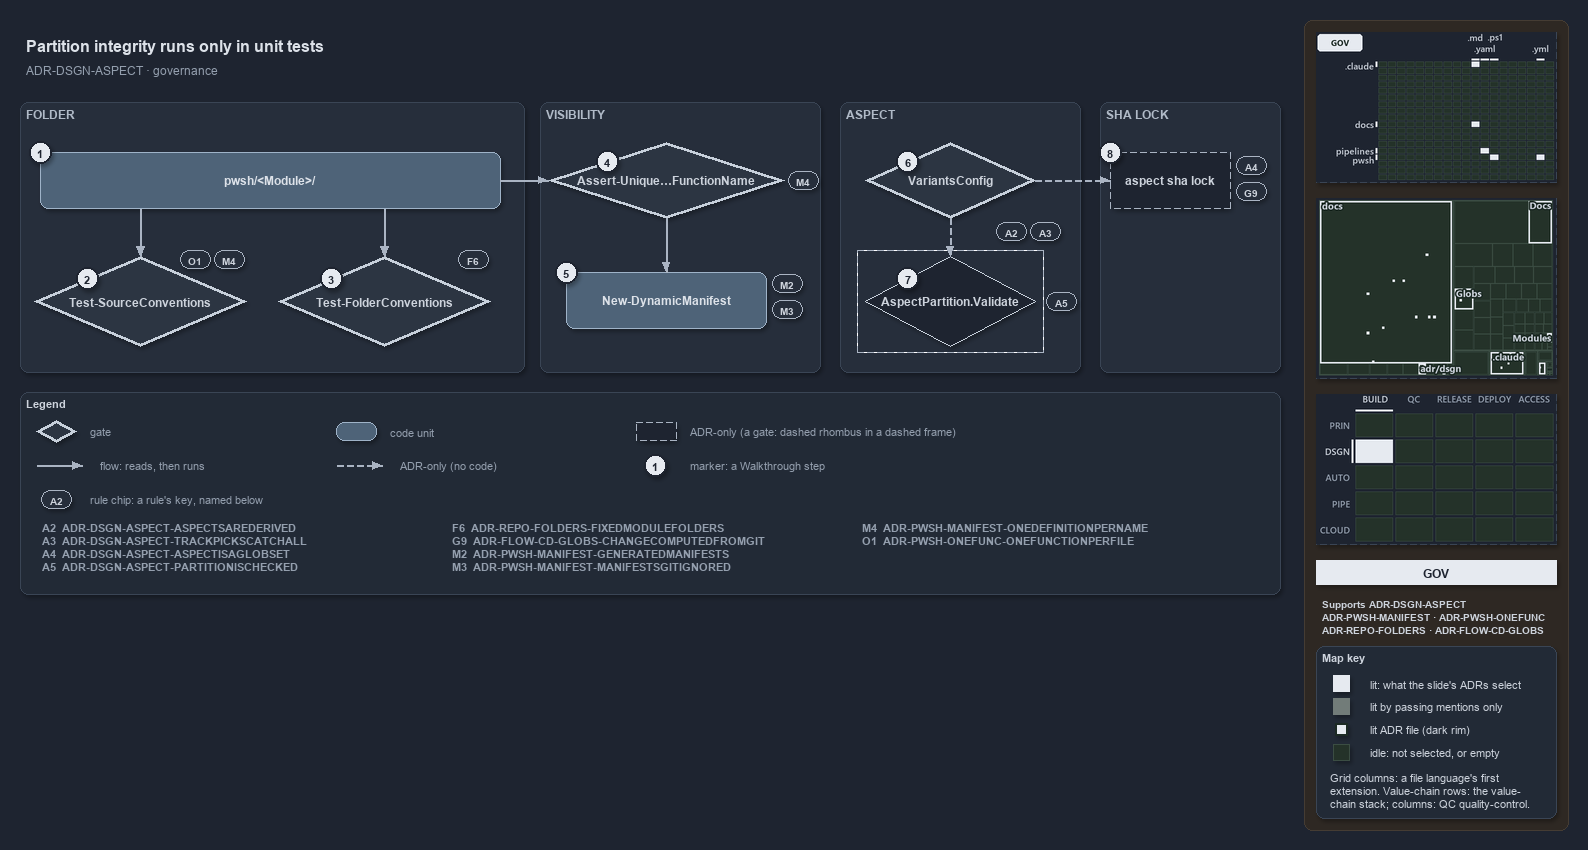

The diagram above was exported from draw.io. Its source (the exported page's mxGraphModel, read from the mxfile embedded in the PNG):
<mxGraphModel dx="1024" dy="768" grid="0" gridSize="10" guides="1" tooltips="1" connect="1" arrows="1" fold="1" page="1" pageScale="1" pageWidth="1572" pageHeight="602" background="#1E2430" math="0" shadow="1">
  <root>
    <mxCell id="0" />
    <mxCell id="1" parent="0" />
    <mxCell id="sidebar-bg" value="" style="rounded=1;arcSize=2;html=1;fillColor=#2E2823;strokeColor=#453C33;shadow=0;" vertex="1" parent="1">
      <mxGeometry x="1304" y="4" width="264" height="810" as="geometry" />
    </mxCell>
    <mxCell id="title" value="Partition integrity runs only in unit tests" style="text;html=1;align=left;verticalAlign=middle;fontSize=16;fontStyle=1;fontColor=#DDE2E9;" vertex="1" parent="1">
      <mxGeometry x="20" y="14" width="1260" height="30" as="geometry" />
    </mxCell>
    <mxCell id="subtitle" value="ADR-DSGN-ASPECT &amp;#183; governance" style="text;html=1;align=left;verticalAlign=middle;fontSize=12;fontColor=#949FAE;" vertex="1" parent="1">
      <mxGeometry x="20" y="44" width="1240" height="20" as="geometry" />
    </mxCell>
    <mxCell id="band-folder" value="FOLDER" style="rounded=1;html=1;arcSize=3;fillColor=#262E3B;strokeColor=#3A4555;verticalAlign=top;align=left;spacingLeft=8;fontStyle=1;fontSize=12;fontColor=#B0BAC7;" vertex="1" parent="1">
      <mxGeometry x="20" y="86" width="504" height="270" as="geometry" />
    </mxCell>
    <mxCell id="band-visibility" value="VISIBILITY" style="rounded=1;html=1;arcSize=3;fillColor=#262E3B;strokeColor=#3A4555;verticalAlign=top;align=left;spacingLeft=8;fontStyle=1;fontSize=12;fontColor=#B0BAC7;" vertex="1" parent="1">
      <mxGeometry x="540" y="86" width="280" height="270" as="geometry" />
    </mxCell>
    <mxCell id="band-aspect" value="ASPECT" style="rounded=1;html=1;arcSize=3;fillColor=#262E3B;strokeColor=#3A4555;verticalAlign=top;align=left;spacingLeft=8;fontStyle=1;fontSize=12;fontColor=#B0BAC7;" vertex="1" parent="1">
      <mxGeometry x="840" y="86" width="240" height="270" as="geometry" />
    </mxCell>
    <mxCell id="band-lock" value="SHA LOCK" style="rounded=1;html=1;arcSize=3;fillColor=#262E3B;strokeColor=#3A4555;verticalAlign=top;align=left;spacingLeft=8;fontStyle=1;fontSize=12;fontColor=#B0BAC7;" vertex="1" parent="1">
      <mxGeometry x="1100" y="86" width="180" height="270" as="geometry" />
    </mxCell>
    <mxCell id="folder" value="&lt;b&gt;pwsh/&amp;lt;Module&amp;gt;/&lt;/b&gt;" style="rounded=1;whiteSpace=wrap;html=1;arcSize=20;fillColor=#4E6378;strokeColor=#9FB3C8;fontColor=#DDE2E9;fontSize=12;" vertex="1" parent="1">
      <mxGeometry x="40" y="136" width="460" height="56" as="geometry" />
    </mxCell>
    <mxCell id="gate-source" value="&lt;b&gt;Test-SourceConventions&lt;/b&gt;" style="rhombus;whiteSpace=wrap;html=1;fillColor=#2C3542;strokeColor=#C7D0DB;strokeWidth=3;fontSize=12;fontColor=#CDD3DC;" vertex="1" parent="1">
      <mxGeometry x="34" y="240" width="212" height="90" as="geometry" />
    </mxCell>
    <mxCell id="gate-folder" value="&lt;b&gt;Test-FolderConventions&lt;/b&gt;" style="rhombus;whiteSpace=wrap;html=1;fillColor=#2C3542;strokeColor=#C7D0DB;strokeWidth=3;fontSize=12;fontColor=#CDD3DC;" vertex="1" parent="1">
      <mxGeometry x="278" y="240" width="212" height="90" as="geometry" />
    </mxCell>
    <mxCell id="gate-unique" value="&lt;b&gt;Assert-Unique&amp;#8230;FunctionName&lt;/b&gt;" style="rhombus;whiteSpace=wrap;html=1;fillColor=#2C3542;strokeColor=#C7D0DB;strokeWidth=3;fontSize=12;fontColor=#CDD3DC;" vertex="1" parent="1">
      <mxGeometry x="548" y="126" width="236" height="76" as="geometry" />
    </mxCell>
    <mxCell id="manifest" value="&lt;b&gt;New-DynamicManifest&lt;/b&gt;" style="rounded=1;whiteSpace=wrap;html=1;arcSize=20;fillColor=#4E6378;strokeColor=#9FB3C8;fontColor=#DDE2E9;fontSize=12;" vertex="1" parent="1">
      <mxGeometry x="566" y="256" width="200" height="56" as="geometry" />
    </mxCell>
    <mxCell id="gate-variants" value="&lt;b&gt;VariantsConfig&lt;/b&gt;" style="rhombus;whiteSpace=wrap;html=1;fillColor=#2C3542;strokeColor=#C7D0DB;strokeWidth=3;fontSize=12;fontColor=#CDD3DC;" vertex="1" parent="1">
      <mxGeometry x="865" y="126" width="170" height="76" as="geometry" />
    </mxCell>
    <mxCell id="frame-validate" value="" style="rounded=0;html=1;fillColor=none;strokeColor=#AAB4C3;dashed=1;" vertex="1" parent="1">
      <mxGeometry x="857" y="234" width="186" height="102" as="geometry" />
    </mxCell>
    <mxCell id="validate" value="&lt;b&gt;AspectPartition.Validate&lt;/b&gt;" style="rhombus;whiteSpace=wrap;html=1;fillColor=#1E2430;strokeColor=#C7D0DB;dashed=1;fontSize=12;fontColor=#CDD3DC;" vertex="1" parent="1">
      <mxGeometry x="865" y="240" width="170" height="90" as="geometry" />
    </mxCell>
    <mxCell id="lock" value="&lt;b&gt;aspect sha lock&lt;/b&gt;" style="rounded=1;whiteSpace=wrap;html=1;arcSize=20;fillColor=#1E2430;strokeColor=#AAB4C3;dashed=1;fontSize=12;" vertex="1" parent="1">
      <mxGeometry x="1110" y="136" width="120" height="56" as="geometry" />
    </mxCell>
    <mxCell id="port-folder-b1" value="" style="text;html=1;strokeColor=none;fillColor=none;" vertex="1" parent="1">
      <mxGeometry x="140" y="192" width="1" height="1" as="geometry" />
    </mxCell>
    <mxCell id="edge-folder-source" value="" style="edgeStyle=orthogonalEdgeStyle;rounded=1;html=1;endArrow=block;strokeColor=#AAB4C3;fontColor=#CDD3DC;shadow=0;" edge="1" parent="1" source="port-folder-b1" target="gate-source">
      <mxGeometry relative="1" as="geometry" />
    </mxCell>
    <mxCell id="port-folder-b2" value="" style="text;html=1;strokeColor=none;fillColor=none;" vertex="1" parent="1">
      <mxGeometry x="384" y="192" width="1" height="1" as="geometry" />
    </mxCell>
    <mxCell id="edge-folder-folder" value="" style="edgeStyle=orthogonalEdgeStyle;rounded=1;html=1;endArrow=block;strokeColor=#AAB4C3;fontColor=#CDD3DC;shadow=0;" edge="1" parent="1" source="port-folder-b2" target="gate-folder">
      <mxGeometry relative="1" as="geometry" />
    </mxCell>
    <mxCell id="edge-folder-unique" value="" style="edgeStyle=orthogonalEdgeStyle;rounded=1;html=1;endArrow=block;strokeColor=#AAB4C3;fontColor=#CDD3DC;shadow=0;" edge="1" parent="1" source="folder" target="gate-unique">
      <mxGeometry relative="1" as="geometry" />
    </mxCell>
    <mxCell id="edge-unique-manifest" value="" style="edgeStyle=orthogonalEdgeStyle;rounded=1;html=1;endArrow=block;strokeColor=#AAB4C3;fontColor=#CDD3DC;shadow=0;" edge="1" parent="1" source="gate-unique" target="manifest">
      <mxGeometry relative="1" as="geometry" />
    </mxCell>
    <mxCell id="edge-variants-validate" value="" style="edgeStyle=orthogonalEdgeStyle;rounded=1;html=1;endArrow=block;strokeColor=#AAB4C3;dashed=1;fontColor=#CDD3DC;shadow=0;" edge="1" parent="1" source="gate-variants" target="validate">
      <mxGeometry relative="1" as="geometry" />
    </mxCell>
    <mxCell id="edge-variants-lock" value="" style="edgeStyle=orthogonalEdgeStyle;rounded=1;html=1;endArrow=block;strokeColor=#AAB4C3;dashed=1;fontColor=#CDD3DC;shadow=0;" edge="1" parent="1" source="gate-variants" target="lock">
      <mxGeometry relative="1" as="geometry" />
    </mxCell>
    <mxCell id="mark-1" value="1" style="ellipse;html=1;fillColor=#E6EAF0;strokeColor=#1E2430;strokeWidth=2;fontColor=#1E2430;fontStyle=1;fontSize=11;" vertex="1" parent="1">
      <mxGeometry x="29" y="125" width="22" height="22" as="geometry" />
    </mxCell>
    <mxCell id="mark-2" value="2" style="ellipse;html=1;fillColor=#E6EAF0;strokeColor=#1E2430;strokeWidth=2;fontColor=#1E2430;fontStyle=1;fontSize=11;" vertex="1" parent="1">
      <mxGeometry x="76" y="251.5" width="22" height="22" as="geometry" />
    </mxCell>
    <mxCell id="mark-3" value="3" style="ellipse;html=1;fillColor=#E6EAF0;strokeColor=#1E2430;strokeWidth=2;fontColor=#1E2430;fontStyle=1;fontSize=11;" vertex="1" parent="1">
      <mxGeometry x="320" y="251.5" width="22" height="22" as="geometry" />
    </mxCell>
    <mxCell id="mark-4" value="4" style="ellipse;html=1;fillColor=#E6EAF0;strokeColor=#1E2430;strokeWidth=2;fontColor=#1E2430;fontStyle=1;fontSize=11;" vertex="1" parent="1">
      <mxGeometry x="596" y="134" width="22" height="22" as="geometry" />
    </mxCell>
    <mxCell id="mark-5" value="5" style="ellipse;html=1;fillColor=#E6EAF0;strokeColor=#1E2430;strokeWidth=2;fontColor=#1E2430;fontStyle=1;fontSize=11;" vertex="1" parent="1">
      <mxGeometry x="555" y="245" width="22" height="22" as="geometry" />
    </mxCell>
    <mxCell id="mark-6" value="6" style="ellipse;html=1;fillColor=#E6EAF0;strokeColor=#1E2430;strokeWidth=2;fontColor=#1E2430;fontStyle=1;fontSize=11;" vertex="1" parent="1">
      <mxGeometry x="896.5" y="134" width="22" height="22" as="geometry" />
    </mxCell>
    <mxCell id="mark-7" value="7" style="ellipse;html=1;fillColor=#E6EAF0;strokeColor=#1E2430;strokeWidth=2;fontColor=#1E2430;fontStyle=1;fontSize=11;" vertex="1" parent="1">
      <mxGeometry x="896.5" y="251.5" width="22" height="22" as="geometry" />
    </mxCell>
    <mxCell id="mark-8" value="8" style="ellipse;html=1;fillColor=#E6EAF0;strokeColor=#1E2430;strokeWidth=2;fontColor=#1E2430;fontStyle=1;fontSize=11;" vertex="1" parent="1">
      <mxGeometry x="1099" y="125" width="22" height="22" as="geometry" />
    </mxCell>
    <mxCell id="chip-source-o1" value="O1" style="rounded=1;arcSize=50;whiteSpace=wrap;html=1;fillColor=#262E3B;strokeColor=#AAB4C3;fontColor=#CDD3DC;fontStyle=1;fontSize=10.5;" vertex="1" parent="1">
      <mxGeometry x="180" y="234" width="30" height="18" as="geometry" />
    </mxCell>
    <mxCell id="chip-source-m4" value="M4" style="rounded=1;arcSize=50;whiteSpace=wrap;html=1;fillColor=#262E3B;strokeColor=#AAB4C3;fontColor=#CDD3DC;fontStyle=1;fontSize=10.5;" vertex="1" parent="1">
      <mxGeometry x="214" y="234" width="30" height="18" as="geometry" />
    </mxCell>
    <mxCell id="chip-folder-f6" value="F6" style="rounded=1;arcSize=50;whiteSpace=wrap;html=1;fillColor=#262E3B;strokeColor=#AAB4C3;fontColor=#CDD3DC;fontStyle=1;fontSize=10.5;" vertex="1" parent="1">
      <mxGeometry x="458" y="234" width="30" height="18" as="geometry" />
    </mxCell>
    <mxCell id="chip-unique-m4" value="M4" style="rounded=1;arcSize=50;whiteSpace=wrap;html=1;fillColor=#262E3B;strokeColor=#AAB4C3;fontColor=#CDD3DC;fontStyle=1;fontSize=10.5;" vertex="1" parent="1">
      <mxGeometry x="788" y="155" width="30" height="18" as="geometry" />
    </mxCell>
    <mxCell id="chip-manifest-m2" value="M2" style="rounded=1;arcSize=50;whiteSpace=wrap;html=1;fillColor=#262E3B;strokeColor=#AAB4C3;fontColor=#CDD3DC;fontStyle=1;fontSize=10.5;" vertex="1" parent="1">
      <mxGeometry x="772" y="258" width="30" height="18" as="geometry" />
    </mxCell>
    <mxCell id="chip-manifest-m3" value="M3" style="rounded=1;arcSize=50;whiteSpace=wrap;html=1;fillColor=#262E3B;strokeColor=#AAB4C3;fontColor=#CDD3DC;fontStyle=1;fontSize=10.5;" vertex="1" parent="1">
      <mxGeometry x="772" y="284" width="30" height="18" as="geometry" />
    </mxCell>
    <mxCell id="chip-variants-a2" value="A2" style="rounded=1;arcSize=50;whiteSpace=wrap;html=1;fillColor=#262E3B;strokeColor=#AAB4C3;fontColor=#CDD3DC;fontStyle=1;fontSize=10.5;" vertex="1" parent="1">
      <mxGeometry x="996" y="206" width="30" height="18" as="geometry" />
    </mxCell>
    <mxCell id="chip-variants-a3" value="A3" style="rounded=1;arcSize=50;whiteSpace=wrap;html=1;fillColor=#262E3B;strokeColor=#AAB4C3;fontColor=#CDD3DC;fontStyle=1;fontSize=10.5;" vertex="1" parent="1">
      <mxGeometry x="1030" y="206" width="30" height="18" as="geometry" />
    </mxCell>
    <mxCell id="chip-validate-a5" value="A5" style="rounded=1;arcSize=50;whiteSpace=wrap;html=1;fillColor=#262E3B;strokeColor=#AAB4C3;fontColor=#CDD3DC;fontStyle=1;fontSize=10.5;" vertex="1" parent="1">
      <mxGeometry x="1046" y="276" width="30" height="18" as="geometry" />
    </mxCell>
    <mxCell id="chip-lock-a4" value="A4" style="rounded=1;arcSize=50;whiteSpace=wrap;html=1;fillColor=#262E3B;strokeColor=#AAB4C3;fontColor=#CDD3DC;fontStyle=1;fontSize=10.5;" vertex="1" parent="1">
      <mxGeometry x="1236" y="140" width="30" height="18" as="geometry" />
    </mxCell>
    <mxCell id="chip-lock-g9" value="G9" style="rounded=1;arcSize=50;whiteSpace=wrap;html=1;fillColor=#262E3B;strokeColor=#AAB4C3;fontColor=#CDD3DC;fontStyle=1;fontSize=10.5;" vertex="1" parent="1">
      <mxGeometry x="1236" y="166" width="30" height="18" as="geometry" />
    </mxCell>
    <mxCell id="legend" value="&lt;b&gt;Legend&lt;/b&gt;" style="rounded=1;whiteSpace=wrap;html=1;arcSize=6;fillColor=#222A36;strokeColor=#3A4555;align=left;verticalAlign=top;spacing=8;fontSize=11;fontColor=#CDD3DC;" vertex="1" parent="1">
      <mxGeometry x="20" y="376" width="1260" height="202" as="geometry" />
      <mxCell id="lg-key-0" value="&lt;b&gt;A2&lt;/b&gt;&amp;#160;&amp;#160;ADR-DSGN-ASPECT-ASPECTSAREDERIVED&lt;br&gt;&lt;b&gt;A3&lt;/b&gt;&amp;#160;&amp;#160;ADR-DSGN-ASPECT-TRACKPICKSCATCHALL&lt;br&gt;&lt;b&gt;A4&lt;/b&gt;&amp;#160;&amp;#160;ADR-DSGN-ASPECT-ASPECTISAGLOBSET&lt;br&gt;&lt;b&gt;A5&lt;/b&gt;&amp;#160;&amp;#160;ADR-DSGN-ASPECT-PARTITIONISCHECKED" style="text;html=1;align=left;verticalAlign=top;fontSize=11;fontColor=#949FAE;" vertex="1" parent="1">
        <mxGeometry x="36" y="500" width="400" height="68" as="geometry" />
      </mxCell>
      <mxCell id="lg-key-1" value="&lt;b&gt;F6&lt;/b&gt;&amp;#160;&amp;#160;ADR-REPO-FOLDERS-FIXEDMODULEFOLDERS&lt;br&gt;&lt;b&gt;G9&lt;/b&gt;&amp;#160;&amp;#160;ADR-FLOW-CD-GLOBS-CHANGECOMPUTEDFROMGIT&lt;br&gt;&lt;b&gt;M2&lt;/b&gt;&amp;#160;&amp;#160;ADR-PWSH-MANIFEST-GENERATEDMANIFESTS&lt;br&gt;&lt;b&gt;M3&lt;/b&gt;&amp;#160;&amp;#160;ADR-PWSH-MANIFEST-MANIFESTSGITIGNORED" style="text;html=1;align=left;verticalAlign=top;fontSize=11;fontColor=#949FAE;" vertex="1" parent="1">
        <mxGeometry x="446" y="500" width="400" height="68" as="geometry" />
      </mxCell>
      <mxCell id="lg-key-2" value="&lt;b&gt;M4&lt;/b&gt;&amp;#160;&amp;#160;ADR-PWSH-MANIFEST-ONEDEFINITIONPERNAME&lt;br&gt;&lt;b&gt;O1&lt;/b&gt;&amp;#160;&amp;#160;ADR-PWSH-ONEFUNC-ONEFUNCTIONPERFILE" style="text;html=1;align=left;verticalAlign=top;fontSize=11;fontColor=#949FAE;" vertex="1" parent="1">
        <mxGeometry x="856" y="500" width="400" height="68" as="geometry" />
      </mxCell>
    </mxCell>
    <mxCell id="legend-gate" value="" style="rhombus;whiteSpace=wrap;html=1;fillColor=#2C3542;strokeColor=#C7D0DB;strokeWidth=3;fontSize=12;fontColor=#CDD3DC;" vertex="1" parent="1">
      <mxGeometry x="36" y="404" width="40" height="22" as="geometry" />
    </mxCell>
    <mxCell id="legend-gate-text" value="gate" style="text;html=1;align=left;verticalAlign=middle;fontSize=11;fontColor=#949FAE;" vertex="1" parent="1">
      <mxGeometry x="84" y="405" width="240" height="20" as="geometry" />
    </mxCell>
    <mxCell id="legend-code" value="" style="rounded=1;whiteSpace=wrap;html=1;arcSize=20;fillColor=#4E6378;strokeColor=#9FB3C8;fontColor=#DDE2E9;fontSize=12;" vertex="1" parent="1">
      <mxGeometry x="336" y="406" width="40" height="18" as="geometry" />
    </mxCell>
    <mxCell id="legend-code-text" value="code unit" style="text;html=1;align=left;verticalAlign=middle;fontSize=11;fontColor=#949FAE;" vertex="1" parent="1">
      <mxGeometry x="384" y="405" width="240" height="20" as="geometry" />
    </mxCell>
    <mxCell id="legend-adronly" value="" style="rounded=1;whiteSpace=wrap;html=1;arcSize=20;fillColor=#1E2430;strokeColor=#AAB4C3;dashed=1;fontSize=12;" vertex="1" parent="1">
      <mxGeometry x="636" y="406" width="40" height="18" as="geometry" />
    </mxCell>
    <mxCell id="legend-adronly-text" value="ADR-only (a gate: dashed rhombus in a dashed frame)" style="text;html=1;align=left;verticalAlign=middle;fontSize=11;fontColor=#949FAE;" vertex="1" parent="1">
      <mxGeometry x="684" y="405" width="240" height="20" as="geometry" />
    </mxCell>
    <mxCell id="legend-flow-a" value="" style="text;html=1;strokeColor=none;fillColor=none;" vertex="1" parent="1">
      <mxGeometry x="36" y="449" width="1" height="1" as="geometry" />
    </mxCell>
    <mxCell id="legend-flow-b" value="" style="text;html=1;strokeColor=none;fillColor=none;" vertex="1" parent="1">
      <mxGeometry x="82" y="449" width="1" height="1" as="geometry" />
    </mxCell>
    <mxCell id="legend-flow" value="" style="edgeStyle=orthogonalEdgeStyle;rounded=1;html=1;endArrow=block;strokeColor=#AAB4C3;fontColor=#CDD3DC;shadow=0;" edge="1" parent="1" source="legend-flow-a" target="legend-flow-b">
      <mxGeometry relative="1" as="geometry" />
    </mxCell>
    <mxCell id="legend-flow-text" value="flow: reads, then runs" style="text;html=1;align=left;verticalAlign=middle;fontSize=11;fontColor=#949FAE;" vertex="1" parent="1">
      <mxGeometry x="94" y="439" width="240" height="20" as="geometry" />
    </mxCell>
    <mxCell id="legend-adr-a" value="" style="text;html=1;strokeColor=none;fillColor=none;" vertex="1" parent="1">
      <mxGeometry x="336" y="449" width="1" height="1" as="geometry" />
    </mxCell>
    <mxCell id="legend-adr-b" value="" style="text;html=1;strokeColor=none;fillColor=none;" vertex="1" parent="1">
      <mxGeometry x="382" y="449" width="1" height="1" as="geometry" />
    </mxCell>
    <mxCell id="legend-adr" value="" style="edgeStyle=orthogonalEdgeStyle;rounded=1;html=1;endArrow=block;strokeColor=#AAB4C3;dashed=1;fontColor=#CDD3DC;shadow=0;" edge="1" parent="1" source="legend-adr-a" target="legend-adr-b">
      <mxGeometry relative="1" as="geometry" />
    </mxCell>
    <mxCell id="legend-adr-text" value="ADR-only (no code)" style="text;html=1;align=left;verticalAlign=middle;fontSize=11;fontColor=#949FAE;" vertex="1" parent="1">
      <mxGeometry x="394" y="439" width="240" height="20" as="geometry" />
    </mxCell>
    <mxCell id="legend-mark" value="1" style="ellipse;html=1;fillColor=#E6EAF0;strokeColor=#1E2430;strokeWidth=2;fontColor=#1E2430;fontStyle=1;fontSize=11;" vertex="1" parent="1">
      <mxGeometry x="644" y="438" width="22" height="22" as="geometry" />
    </mxCell>
    <mxCell id="legend-mark-text" value="marker: a Walkthrough step" style="text;html=1;align=left;verticalAlign=middle;fontSize=11;fontColor=#949FAE;" vertex="1" parent="1">
      <mxGeometry x="684" y="439" width="220" height="20" as="geometry" />
    </mxCell>
    <mxCell id="legend-rule" value="A2" style="rounded=1;arcSize=50;whiteSpace=wrap;html=1;fillColor=#262E3B;strokeColor=#AAB4C3;fontColor=#CDD3DC;fontStyle=1;fontSize=10.5;" vertex="1" parent="1">
      <mxGeometry x="41" y="474" width="30" height="18" as="geometry" />
    </mxCell>
    <mxCell id="legend-rule-text" value="rule chip: a rule's key, named below" style="text;html=1;align=left;verticalAlign=middle;fontSize=11;fontColor=#949FAE;" vertex="1" parent="1">
      <mxGeometry x="84" y="473" width="900" height="20" as="geometry" />
    </mxCell>
    <mxCell id="minimap-grid" value="" style="shape=image;html=1;imageAspect=0;aspect=fixed;verticalLabelPosition=bottom;strokeColor=#3A4555;dashed=1;fillColor=#222A36;image=data:image/png,(base64 omitted: 10912 chars);" vertex="1" parent="1">
      <mxGeometry x="1316" y="16" width="240" height="150" as="geometry" />
    </mxCell>
    <mxCell id="minimap-tree" value="" style="shape=image;html=1;imageAspect=0;aspect=fixed;verticalLabelPosition=bottom;strokeColor=#3A4555;dashed=1;fillColor=#222A36;image=data:image/png,(base64 omitted: 16296 chars);" vertex="1" parent="1">
      <mxGeometry x="1316" y="182" width="240" height="180" as="geometry" />
    </mxCell>
    <mxCell id="minimap-chain" value="" style="shape=image;html=1;imageAspect=0;aspect=fixed;verticalLabelPosition=bottom;strokeColor=#3A4555;dashed=1;fillColor=#222A36;image=data:image/png,(base64 omitted: 12436 chars);" vertex="1" parent="1">
      <mxGeometry x="1316" y="378" width="240" height="150" as="geometry" />
    </mxCell>
    <mxCell id="lens-badge" value="GOV" style="rounded=0;whiteSpace=wrap;html=1;align=center;verticalAlign=middle;fontSize=12;fontStyle=1;fontColor=#1E2430;fillColor=#E6EAF0;strokeColor=none;" vertex="1" parent="1">
      <mxGeometry x="1316" y="544" width="240" height="24" as="geometry" />
    </mxCell>
    <mxCell id="supports" value="&lt;b&gt;Supports&lt;/b&gt; ADR-DSGN-ASPECT&lt;br&gt;ADR-PWSH-MANIFEST &amp;#183; ADR-PWSH-ONEFUNC&lt;br&gt;ADR-REPO-FOLDERS &amp;#183; ADR-FLOW-CD-GLOBS" style="text;html=1;whiteSpace=wrap;align=left;verticalAlign=top;fontSize=10.5;fontColor=#CDD3DC;" vertex="1" parent="1">
      <mxGeometry x="1316" y="576" width="240" height="46" as="geometry" />
    </mxCell>
    <mxCell id="mapkey" value="&lt;b&gt;Map key&lt;/b&gt;" style="rounded=1;arcSize=6;whiteSpace=wrap;html=1;align=left;verticalAlign=top;fontSize=11;fontColor=#CDD3DC;fillColor=#222A36;strokeColor=#3A4555;spacingLeft=8;spacingTop=2;" vertex="1" parent="1">
      <mxGeometry x="1316" y="630" width="240" height="172" as="geometry" />
    </mxCell>
    <mxCell id="mapkey-lit" value="" style="rounded=0;html=1;fillColor=#E6EAF0;strokeColor=#E6EAF0;" vertex="1" parent="1">
      <mxGeometry x="1333.0" y="659.0" width="16" height="16" as="geometry" />
    </mxCell>
    <mxCell id="mapkey-lit-text" value="lit: what the slide's ADRs select" style="text;html=1;align=left;verticalAlign=middle;fontSize=11;fontColor=#CDD3DC;" vertex="1" parent="1">
      <mxGeometry x="1364" y="657" width="184" height="20" as="geometry" />
    </mxCell>
    <mxCell id="mapkey-touched" value="" style="rounded=0;html=1;fillColor=#727C79;strokeColor=#727C79;" vertex="1" parent="1">
      <mxGeometry x="1333.0" y="682.0" width="16" height="16" as="geometry" />
    </mxCell>
    <mxCell id="mapkey-touched-text" value="lit by passing mentions only" style="text;html=1;align=left;verticalAlign=middle;fontSize=11;fontColor=#CDD3DC;" vertex="1" parent="1">
      <mxGeometry x="1364" y="680" width="184" height="20" as="geometry" />
    </mxCell>
    <mxCell id="mapkey-adr" value="" style="rounded=0;html=1;fillColor=#E6EAF0;strokeColor=#1C2A24;strokeWidth=2;" vertex="1" parent="1">
      <mxGeometry x="1335.0" y="707.0" width="12" height="12" as="geometry" />
    </mxCell>
    <mxCell id="mapkey-adr-text" value="lit ADR file (dark rim)" style="text;html=1;align=left;verticalAlign=middle;fontSize=11;fontColor=#CDD3DC;" vertex="1" parent="1">
      <mxGeometry x="1364" y="703" width="184" height="20" as="geometry" />
    </mxCell>
    <mxCell id="mapkey-idle" value="" style="rounded=0;html=1;fillColor=#243229;strokeColor=#3B4D43;" vertex="1" parent="1">
      <mxGeometry x="1333.0" y="728.0" width="16" height="16" as="geometry" />
    </mxCell>
    <mxCell id="mapkey-idle-text" value="idle: not selected, or empty" style="text;html=1;align=left;verticalAlign=middle;fontSize=11;fontColor=#CDD3DC;" vertex="1" parent="1">
      <mxGeometry x="1364" y="726" width="184" height="20" as="geometry" />
    </mxCell>
    <mxCell id="mapkey-codes" value="Grid columns: a file language's first&lt;br&gt;extension. Value-chain rows: the value-&lt;br&gt;chain stack; columns: QC quality-control." style="text;html=1;align=left;verticalAlign=top;whiteSpace=wrap;fontSize=11;fontColor=#CDD3DC;" vertex="1" parent="1">
      <mxGeometry x="1324" y="750" width="224" height="46" as="geometry" />
    </mxCell>
  </root>
</mxGraphModel>